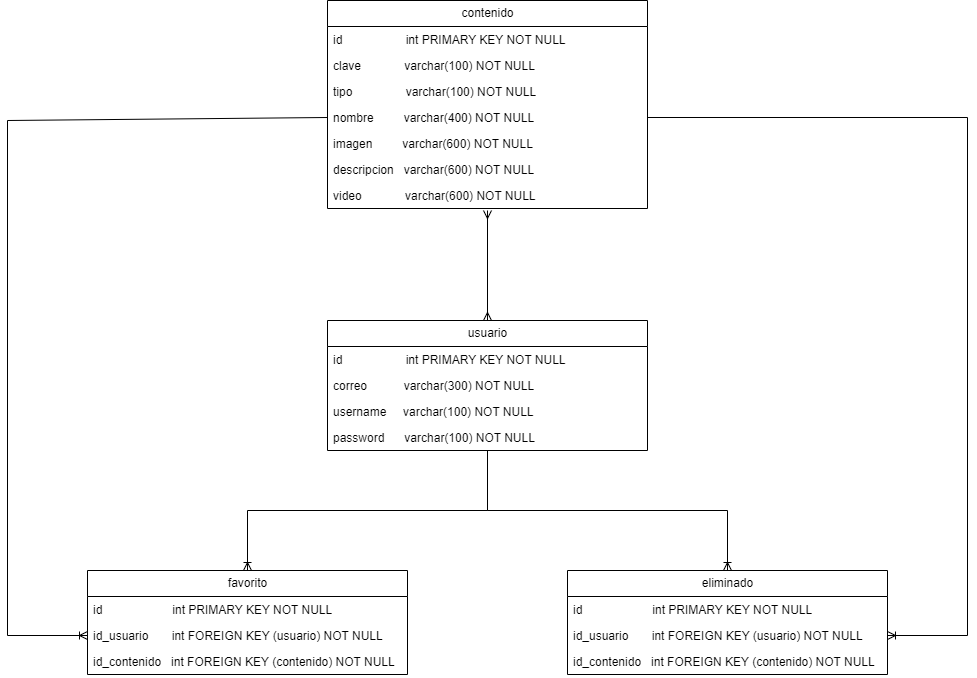

The diagram above was exported from draw.io. Its source (the exported page's mxGraphModel, read from the mxfile embedded in the PNG):
<mxGraphModel dx="2084" dy="1929" grid="1" gridSize="10" guides="1" tooltips="1" connect="1" arrows="1" fold="1" page="1" pageScale="1" pageWidth="827" pageHeight="1169" math="0" shadow="0">
  <root>
    <mxCell id="0" />
    <mxCell id="1" parent="0" />
    <mxCell id="zHpIHWlowvBywCBgxL-i-5" value="contenido" style="swimlane;fontStyle=0;childLayout=stackLayout;horizontal=1;startSize=26;fillColor=none;horizontalStack=0;resizeParent=1;resizeParentMax=0;resizeLast=0;collapsible=1;marginBottom=0;html=1;" vertex="1" parent="1">
      <mxGeometry x="280" y="-370" width="320" height="208" as="geometry" />
    </mxCell>
    <mxCell id="zHpIHWlowvBywCBgxL-i-6" value="id&amp;nbsp; &amp;nbsp; &amp;nbsp; &amp;nbsp; &amp;nbsp; &amp;nbsp; &amp;nbsp; &amp;nbsp; &amp;nbsp; &amp;nbsp;int PRIMARY KEY NOT NULL" style="text;strokeColor=none;fillColor=none;align=left;verticalAlign=top;spacingLeft=4;spacingRight=4;overflow=hidden;rotatable=0;points=[[0,0.5],[1,0.5]];portConstraint=eastwest;whiteSpace=wrap;html=1;" vertex="1" parent="zHpIHWlowvBywCBgxL-i-5">
      <mxGeometry y="26" width="320" height="26" as="geometry" />
    </mxCell>
    <mxCell id="zHpIHWlowvBywCBgxL-i-7" value="clave&amp;nbsp; &amp;nbsp; &amp;nbsp; &amp;nbsp; &amp;nbsp; &amp;nbsp; &amp;nbsp;varchar(100) NOT NULL" style="text;strokeColor=none;fillColor=none;align=left;verticalAlign=top;spacingLeft=4;spacingRight=4;overflow=hidden;rotatable=0;points=[[0,0.5],[1,0.5]];portConstraint=eastwest;whiteSpace=wrap;html=1;" vertex="1" parent="zHpIHWlowvBywCBgxL-i-5">
      <mxGeometry y="52" width="320" height="26" as="geometry" />
    </mxCell>
    <mxCell id="zHpIHWlowvBywCBgxL-i-8" value="tipo&amp;nbsp; &amp;nbsp; &amp;nbsp; &amp;nbsp; &amp;nbsp; &amp;nbsp; &amp;nbsp; &amp;nbsp; varchar(100) NOT NULL" style="text;strokeColor=none;fillColor=none;align=left;verticalAlign=top;spacingLeft=4;spacingRight=4;overflow=hidden;rotatable=0;points=[[0,0.5],[1,0.5]];portConstraint=eastwest;whiteSpace=wrap;html=1;" vertex="1" parent="zHpIHWlowvBywCBgxL-i-5">
      <mxGeometry y="78" width="320" height="26" as="geometry" />
    </mxCell>
    <mxCell id="zHpIHWlowvBywCBgxL-i-9" value="nombre&amp;nbsp; &amp;nbsp; &amp;nbsp; &amp;nbsp; &amp;nbsp;varchar(400) NOT NULL" style="text;strokeColor=none;fillColor=none;align=left;verticalAlign=top;spacingLeft=4;spacingRight=4;overflow=hidden;rotatable=0;points=[[0,0.5],[1,0.5]];portConstraint=eastwest;whiteSpace=wrap;html=1;" vertex="1" parent="zHpIHWlowvBywCBgxL-i-5">
      <mxGeometry y="104" width="320" height="26" as="geometry" />
    </mxCell>
    <mxCell id="zHpIHWlowvBywCBgxL-i-10" value="imagen&amp;nbsp; &amp;nbsp; &amp;nbsp; &amp;nbsp; &amp;nbsp;varchar(600) NOT NULL" style="text;strokeColor=none;fillColor=none;align=left;verticalAlign=top;spacingLeft=4;spacingRight=4;overflow=hidden;rotatable=0;points=[[0,0.5],[1,0.5]];portConstraint=eastwest;whiteSpace=wrap;html=1;" vertex="1" parent="zHpIHWlowvBywCBgxL-i-5">
      <mxGeometry y="130" width="320" height="26" as="geometry" />
    </mxCell>
    <mxCell id="zHpIHWlowvBywCBgxL-i-12" value="descripcion&amp;nbsp; &amp;nbsp;varchar(600) NOT NULL" style="text;strokeColor=none;fillColor=none;align=left;verticalAlign=top;spacingLeft=4;spacingRight=4;overflow=hidden;rotatable=0;points=[[0,0.5],[1,0.5]];portConstraint=eastwest;whiteSpace=wrap;html=1;" vertex="1" parent="zHpIHWlowvBywCBgxL-i-5">
      <mxGeometry y="156" width="320" height="26" as="geometry" />
    </mxCell>
    <mxCell id="zHpIHWlowvBywCBgxL-i-11" value="video&amp;nbsp; &amp;nbsp; &amp;nbsp; &amp;nbsp; &amp;nbsp; &amp;nbsp; &amp;nbsp;varchar(600) NOT NULL" style="text;strokeColor=none;fillColor=none;align=left;verticalAlign=top;spacingLeft=4;spacingRight=4;overflow=hidden;rotatable=0;points=[[0,0.5],[1,0.5]];portConstraint=eastwest;whiteSpace=wrap;html=1;" vertex="1" parent="zHpIHWlowvBywCBgxL-i-5">
      <mxGeometry y="182" width="320" height="26" as="geometry" />
    </mxCell>
    <mxCell id="zHpIHWlowvBywCBgxL-i-13" value="usuario" style="swimlane;fontStyle=0;childLayout=stackLayout;horizontal=1;startSize=26;fillColor=none;horizontalStack=0;resizeParent=1;resizeParentMax=0;resizeLast=0;collapsible=1;marginBottom=0;html=1;" vertex="1" parent="1">
      <mxGeometry x="280" y="-50" width="320" height="130" as="geometry" />
    </mxCell>
    <mxCell id="zHpIHWlowvBywCBgxL-i-14" value="id&amp;nbsp; &amp;nbsp; &amp;nbsp; &amp;nbsp; &amp;nbsp; &amp;nbsp; &amp;nbsp; &amp;nbsp; &amp;nbsp; &amp;nbsp;int PRIMARY KEY NOT NULL" style="text;strokeColor=none;fillColor=none;align=left;verticalAlign=top;spacingLeft=4;spacingRight=4;overflow=hidden;rotatable=0;points=[[0,0.5],[1,0.5]];portConstraint=eastwest;whiteSpace=wrap;html=1;" vertex="1" parent="zHpIHWlowvBywCBgxL-i-13">
      <mxGeometry y="26" width="320" height="26" as="geometry" />
    </mxCell>
    <mxCell id="zHpIHWlowvBywCBgxL-i-15" value="correo&amp;nbsp; &amp;nbsp; &amp;nbsp; &amp;nbsp; &amp;nbsp; &amp;nbsp;varchar(300) NOT NULL" style="text;strokeColor=none;fillColor=none;align=left;verticalAlign=top;spacingLeft=4;spacingRight=4;overflow=hidden;rotatable=0;points=[[0,0.5],[1,0.5]];portConstraint=eastwest;whiteSpace=wrap;html=1;" vertex="1" parent="zHpIHWlowvBywCBgxL-i-13">
      <mxGeometry y="52" width="320" height="26" as="geometry" />
    </mxCell>
    <mxCell id="zHpIHWlowvBywCBgxL-i-16" value="username&amp;nbsp; &amp;nbsp; &amp;nbsp;varchar(100) NOT NULL" style="text;strokeColor=none;fillColor=none;align=left;verticalAlign=top;spacingLeft=4;spacingRight=4;overflow=hidden;rotatable=0;points=[[0,0.5],[1,0.5]];portConstraint=eastwest;whiteSpace=wrap;html=1;" vertex="1" parent="zHpIHWlowvBywCBgxL-i-13">
      <mxGeometry y="78" width="320" height="26" as="geometry" />
    </mxCell>
    <mxCell id="zHpIHWlowvBywCBgxL-i-17" value="password&amp;nbsp; &amp;nbsp; &amp;nbsp; varchar(100) NOT NULL" style="text;strokeColor=none;fillColor=none;align=left;verticalAlign=top;spacingLeft=4;spacingRight=4;overflow=hidden;rotatable=0;points=[[0,0.5],[1,0.5]];portConstraint=eastwest;whiteSpace=wrap;html=1;" vertex="1" parent="zHpIHWlowvBywCBgxL-i-13">
      <mxGeometry y="104" width="320" height="26" as="geometry" />
    </mxCell>
    <mxCell id="zHpIHWlowvBywCBgxL-i-21" value="favorito" style="swimlane;fontStyle=0;childLayout=stackLayout;horizontal=1;startSize=26;fillColor=none;horizontalStack=0;resizeParent=1;resizeParentMax=0;resizeLast=0;collapsible=1;marginBottom=0;html=1;" vertex="1" parent="1">
      <mxGeometry x="40" y="200" width="320" height="104" as="geometry" />
    </mxCell>
    <mxCell id="zHpIHWlowvBywCBgxL-i-22" value="id&amp;nbsp; &amp;nbsp; &amp;nbsp; &amp;nbsp; &amp;nbsp; &amp;nbsp; &amp;nbsp; &amp;nbsp; &amp;nbsp; &amp;nbsp; &amp;nbsp;int PRIMARY KEY NOT NULL" style="text;strokeColor=none;fillColor=none;align=left;verticalAlign=top;spacingLeft=4;spacingRight=4;overflow=hidden;rotatable=0;points=[[0,0.5],[1,0.5]];portConstraint=eastwest;whiteSpace=wrap;html=1;" vertex="1" parent="zHpIHWlowvBywCBgxL-i-21">
      <mxGeometry y="26" width="320" height="26" as="geometry" />
    </mxCell>
    <mxCell id="zHpIHWlowvBywCBgxL-i-23" value="id_usuario&amp;nbsp; &amp;nbsp; &amp;nbsp; &amp;nbsp;int FOREIGN KEY (usuario) NOT NULL" style="text;strokeColor=none;fillColor=none;align=left;verticalAlign=top;spacingLeft=4;spacingRight=4;overflow=hidden;rotatable=0;points=[[0,0.5],[1,0.5]];portConstraint=eastwest;whiteSpace=wrap;html=1;" vertex="1" parent="zHpIHWlowvBywCBgxL-i-21">
      <mxGeometry y="52" width="320" height="26" as="geometry" />
    </mxCell>
    <mxCell id="zHpIHWlowvBywCBgxL-i-24" value="id_contenido&amp;nbsp; &amp;nbsp;int FOREIGN KEY (contenido) NOT NULL" style="text;strokeColor=none;fillColor=none;align=left;verticalAlign=top;spacingLeft=4;spacingRight=4;overflow=hidden;rotatable=0;points=[[0,0.5],[1,0.5]];portConstraint=eastwest;whiteSpace=wrap;html=1;" vertex="1" parent="zHpIHWlowvBywCBgxL-i-21">
      <mxGeometry y="78" width="320" height="26" as="geometry" />
    </mxCell>
    <mxCell id="zHpIHWlowvBywCBgxL-i-26" value="eliminado" style="swimlane;fontStyle=0;childLayout=stackLayout;horizontal=1;startSize=26;fillColor=none;horizontalStack=0;resizeParent=1;resizeParentMax=0;resizeLast=0;collapsible=1;marginBottom=0;html=1;" vertex="1" parent="1">
      <mxGeometry x="520" y="200" width="320" height="104" as="geometry" />
    </mxCell>
    <mxCell id="zHpIHWlowvBywCBgxL-i-27" value="id&amp;nbsp; &amp;nbsp; &amp;nbsp; &amp;nbsp; &amp;nbsp; &amp;nbsp; &amp;nbsp; &amp;nbsp; &amp;nbsp; &amp;nbsp; &amp;nbsp;int PRIMARY KEY NOT NULL" style="text;strokeColor=none;fillColor=none;align=left;verticalAlign=top;spacingLeft=4;spacingRight=4;overflow=hidden;rotatable=0;points=[[0,0.5],[1,0.5]];portConstraint=eastwest;whiteSpace=wrap;html=1;" vertex="1" parent="zHpIHWlowvBywCBgxL-i-26">
      <mxGeometry y="26" width="320" height="26" as="geometry" />
    </mxCell>
    <mxCell id="zHpIHWlowvBywCBgxL-i-28" value="id_usuario&amp;nbsp; &amp;nbsp; &amp;nbsp; &amp;nbsp;int FOREIGN KEY (usuario) NOT NULL" style="text;strokeColor=none;fillColor=none;align=left;verticalAlign=top;spacingLeft=4;spacingRight=4;overflow=hidden;rotatable=0;points=[[0,0.5],[1,0.5]];portConstraint=eastwest;whiteSpace=wrap;html=1;" vertex="1" parent="zHpIHWlowvBywCBgxL-i-26">
      <mxGeometry y="52" width="320" height="26" as="geometry" />
    </mxCell>
    <mxCell id="zHpIHWlowvBywCBgxL-i-29" value="id_contenido&amp;nbsp; &amp;nbsp;int FOREIGN KEY (contenido) NOT NULL" style="text;strokeColor=none;fillColor=none;align=left;verticalAlign=top;spacingLeft=4;spacingRight=4;overflow=hidden;rotatable=0;points=[[0,0.5],[1,0.5]];portConstraint=eastwest;whiteSpace=wrap;html=1;" vertex="1" parent="zHpIHWlowvBywCBgxL-i-26">
      <mxGeometry y="78" width="320" height="26" as="geometry" />
    </mxCell>
    <mxCell id="zHpIHWlowvBywCBgxL-i-32" value="" style="fontSize=12;html=1;endArrow=ERmany;startArrow=ERmany;rounded=0;exitX=0.5;exitY=0;exitDx=0;exitDy=0;" edge="1" parent="1" source="zHpIHWlowvBywCBgxL-i-13">
      <mxGeometry width="100" height="100" relative="1" as="geometry">
        <mxPoint x="610" y="150" as="sourcePoint" />
        <mxPoint x="440" y="-160" as="targetPoint" />
      </mxGeometry>
    </mxCell>
    <mxCell id="zHpIHWlowvBywCBgxL-i-34" value="" style="fontSize=12;html=1;endArrow=ERoneToMany;rounded=0;exitX=0.5;exitY=1.038;exitDx=0;exitDy=0;exitPerimeter=0;entryX=0.5;entryY=0;entryDx=0;entryDy=0;" edge="1" parent="1" source="zHpIHWlowvBywCBgxL-i-17" target="zHpIHWlowvBywCBgxL-i-21">
      <mxGeometry width="100" height="100" relative="1" as="geometry">
        <mxPoint x="520" y="150" as="sourcePoint" />
        <mxPoint x="620" y="50" as="targetPoint" />
        <Array as="points">
          <mxPoint x="440" y="140" />
          <mxPoint x="200" y="140" />
        </Array>
      </mxGeometry>
    </mxCell>
    <mxCell id="zHpIHWlowvBywCBgxL-i-35" value="" style="fontSize=12;html=1;endArrow=ERoneToMany;rounded=0;entryX=0.5;entryY=0;entryDx=0;entryDy=0;" edge="1" parent="1" target="zHpIHWlowvBywCBgxL-i-26">
      <mxGeometry width="100" height="100" relative="1" as="geometry">
        <mxPoint x="440" y="80" as="sourcePoint" />
        <mxPoint x="210" y="210" as="targetPoint" />
        <Array as="points">
          <mxPoint x="440" y="140" />
          <mxPoint x="680" y="140" />
        </Array>
      </mxGeometry>
    </mxCell>
    <mxCell id="zHpIHWlowvBywCBgxL-i-36" value="" style="fontSize=12;html=1;endArrow=ERoneToMany;rounded=0;exitX=1;exitY=0.5;exitDx=0;exitDy=0;entryX=1;entryY=0.5;entryDx=0;entryDy=0;" edge="1" parent="1" source="zHpIHWlowvBywCBgxL-i-9" target="zHpIHWlowvBywCBgxL-i-28">
      <mxGeometry width="100" height="100" relative="1" as="geometry">
        <mxPoint x="760" y="-190" as="sourcePoint" />
        <mxPoint x="860" y="-290" as="targetPoint" />
        <Array as="points">
          <mxPoint x="920" y="-253" />
          <mxPoint x="920" y="265" />
        </Array>
      </mxGeometry>
    </mxCell>
    <mxCell id="zHpIHWlowvBywCBgxL-i-38" value="" style="fontSize=12;html=1;endArrow=ERoneToMany;rounded=0;exitX=0;exitY=0.5;exitDx=0;exitDy=0;entryX=0;entryY=0.5;entryDx=0;entryDy=0;" edge="1" parent="1" source="zHpIHWlowvBywCBgxL-i-9" target="zHpIHWlowvBywCBgxL-i-23">
      <mxGeometry width="100" height="100" relative="1" as="geometry">
        <mxPoint x="70" y="20" as="sourcePoint" />
        <mxPoint x="170" y="-80" as="targetPoint" />
        <Array as="points">
          <mxPoint x="-40" y="-250" />
          <mxPoint x="-40" y="265" />
        </Array>
      </mxGeometry>
    </mxCell>
  </root>
</mxGraphModel>